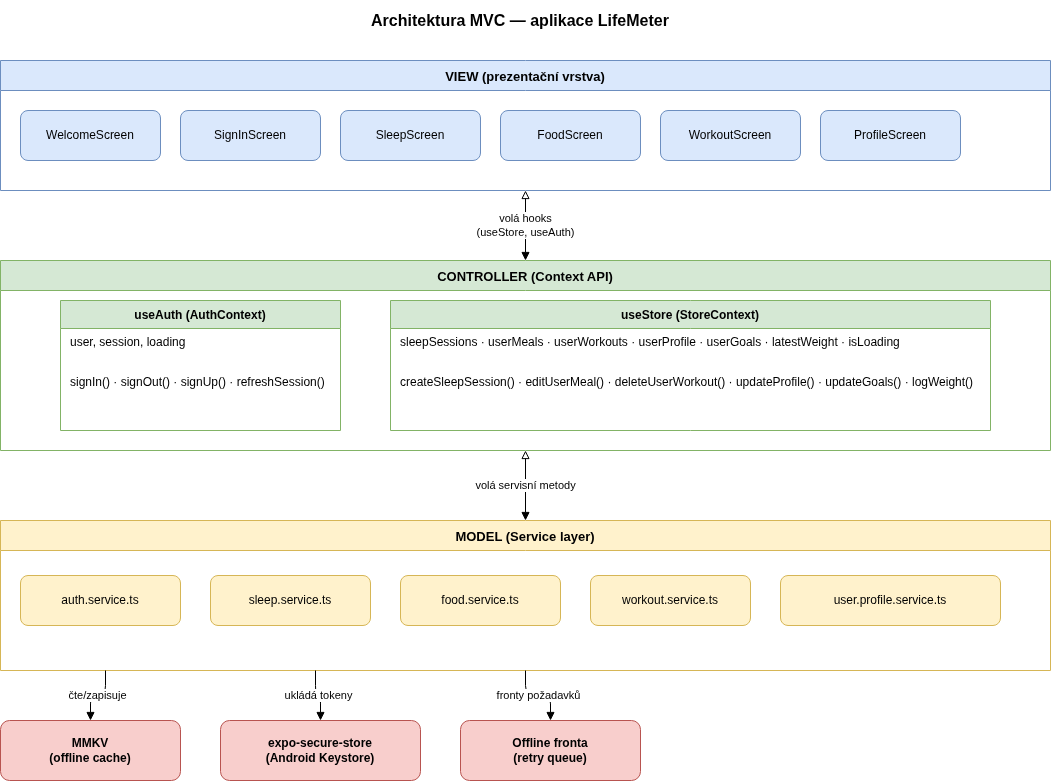

The diagram above was exported from draw.io. Its source (the exported page's mxGraphModel, read from the mxfile embedded in the PNG):
<mxGraphModel dx="689" dy="1145" grid="1" gridSize="10" guides="1" tooltips="1" connect="1" arrows="1" fold="1" page="1" pageScale="1" pageWidth="1169" pageHeight="827" math="0" shadow="0">
  <root>
    <mxCell id="0" />
    <mxCell id="1" parent="0" />
    <mxCell id="100" value="Architektura MVC — aplikace LifeMeter" style="text;html=1;strokeColor=none;fillColor=none;align=center;verticalAlign=middle;whiteSpace=wrap;rounded=0;fontSize=16;fontStyle=1;" parent="1" vertex="1">
      <mxGeometry x="200" y="20" width="760" height="40" as="geometry" />
    </mxCell>
    <mxCell id="10" value="VIEW (prezentační vrstva)" style="swimlane;fontStyle=1;startSize=30;fillColor=#dae8fc;strokeColor=#6c8ebf;fontSize=13;" parent="1" vertex="1">
      <mxGeometry x="60" y="80" width="1050" height="130" as="geometry" />
    </mxCell>
    <mxCell id="11" value="WelcomeScreen" style="rounded=1;whiteSpace=wrap;html=1;fillColor=#dae8fc;strokeColor=#6c8ebf;" parent="10" vertex="1">
      <mxGeometry x="20" y="50" width="140" height="50" as="geometry" />
    </mxCell>
    <mxCell id="12" value="SignInScreen" style="rounded=1;whiteSpace=wrap;html=1;fillColor=#dae8fc;strokeColor=#6c8ebf;" parent="10" vertex="1">
      <mxGeometry x="180" y="50" width="140" height="50" as="geometry" />
    </mxCell>
    <mxCell id="13" value="SleepScreen" style="rounded=1;whiteSpace=wrap;html=1;fillColor=#dae8fc;strokeColor=#6c8ebf;" parent="10" vertex="1">
      <mxGeometry x="340" y="50" width="140" height="50" as="geometry" />
    </mxCell>
    <mxCell id="14" value="FoodScreen" style="rounded=1;whiteSpace=wrap;html=1;fillColor=#dae8fc;strokeColor=#6c8ebf;" parent="10" vertex="1">
      <mxGeometry x="500" y="50" width="140" height="50" as="geometry" />
    </mxCell>
    <mxCell id="15" value="WorkoutScreen" style="rounded=1;whiteSpace=wrap;html=1;fillColor=#dae8fc;strokeColor=#6c8ebf;" parent="10" vertex="1">
      <mxGeometry x="660" y="50" width="140" height="50" as="geometry" />
    </mxCell>
    <mxCell id="16" value="ProfileScreen" style="rounded=1;whiteSpace=wrap;html=1;fillColor=#dae8fc;strokeColor=#6c8ebf;" parent="10" vertex="1">
      <mxGeometry x="820" y="50" width="140" height="50" as="geometry" />
    </mxCell>
    <mxCell id="20" value="CONTROLLER (Context API)" style="swimlane;fontStyle=1;startSize=30;fillColor=#d5e8d4;strokeColor=#82b366;fontSize=13;" parent="1" vertex="1">
      <mxGeometry x="60" y="280" width="1050" height="190" as="geometry" />
    </mxCell>
    <mxCell id="21" value="useAuth (AuthContext)" style="swimlane;fontStyle=1;startSize=28;fillColor=#d5e8d4;strokeColor=#82b366;" parent="20" vertex="1">
      <mxGeometry x="60" y="40" width="280" height="130" as="geometry" />
    </mxCell>
    <mxCell id="211" value="user, session, loading" style="text;html=1;strokeColor=none;fillColor=none;align=left;verticalAlign=top;spacingLeft=8;" parent="21" vertex="1">
      <mxGeometry y="28" width="280" height="40" as="geometry" />
    </mxCell>
    <mxCell id="212" value="signIn() · signOut() · signUp() · refreshSession()" style="text;html=1;strokeColor=none;fillColor=none;align=left;verticalAlign=top;spacingLeft=8;" parent="21" vertex="1">
      <mxGeometry y="68" width="280" height="50" as="geometry" />
    </mxCell>
    <mxCell id="22" value="useStore (StoreContext)" style="swimlane;fontStyle=1;startSize=28;fillColor=#d5e8d4;strokeColor=#82b366;" parent="20" vertex="1">
      <mxGeometry x="390" y="40" width="600" height="130" as="geometry" />
    </mxCell>
    <mxCell id="221" value="sleepSessions · userMeals · userWorkouts · userProfile · userGoals · latestWeight · isLoading" style="text;html=1;strokeColor=none;fillColor=none;align=left;verticalAlign=top;spacingLeft=8;" parent="22" vertex="1">
      <mxGeometry y="28" width="600" height="40" as="geometry" />
    </mxCell>
    <mxCell id="222" value="createSleepSession() · editUserMeal() · deleteUserWorkout() · updateProfile() · updateGoals() · logWeight()" style="text;html=1;strokeColor=none;fillColor=none;align=left;verticalAlign=top;spacingLeft=8;" parent="22" vertex="1">
      <mxGeometry y="68" width="600" height="50" as="geometry" />
    </mxCell>
    <mxCell id="30" value="MODEL (Service layer)" style="swimlane;fontStyle=1;startSize=30;fillColor=#fff2cc;strokeColor=#d6b656;fontSize=13;" parent="1" vertex="1">
      <mxGeometry x="60" y="540" width="1050" height="150" as="geometry" />
    </mxCell>
    <mxCell id="31" value="auth.service.ts" style="rounded=1;whiteSpace=wrap;html=1;fillColor=#fff2cc;strokeColor=#d6b656;" parent="30" vertex="1">
      <mxGeometry x="20" y="55" width="160" height="50" as="geometry" />
    </mxCell>
    <mxCell id="32" value="sleep.service.ts" style="rounded=1;whiteSpace=wrap;html=1;fillColor=#fff2cc;strokeColor=#d6b656;" parent="30" vertex="1">
      <mxGeometry x="210" y="55" width="160" height="50" as="geometry" />
    </mxCell>
    <mxCell id="33" value="food.service.ts" style="rounded=1;whiteSpace=wrap;html=1;fillColor=#fff2cc;strokeColor=#d6b656;" parent="30" vertex="1">
      <mxGeometry x="400" y="55" width="160" height="50" as="geometry" />
    </mxCell>
    <mxCell id="34" value="workout.service.ts" style="rounded=1;whiteSpace=wrap;html=1;fillColor=#fff2cc;strokeColor=#d6b656;" parent="30" vertex="1">
      <mxGeometry x="590" y="55" width="160" height="50" as="geometry" />
    </mxCell>
    <mxCell id="35" value="user.profile.service.ts" style="rounded=1;whiteSpace=wrap;html=1;fillColor=#fff2cc;strokeColor=#d6b656;" parent="30" vertex="1">
      <mxGeometry x="780" y="55" width="220" height="50" as="geometry" />
    </mxCell>
    <mxCell id="40" value="MMKV&#10;(offline cache)" style="rounded=1;whiteSpace=wrap;html=1;fillColor=#f8cecc;strokeColor=#b85450;fontStyle=1;" parent="1" vertex="1">
      <mxGeometry x="60" y="740" width="180" height="60" as="geometry" />
    </mxCell>
    <mxCell id="41" value="expo-secure-store&#10;(Android Keystore)" style="rounded=1;whiteSpace=wrap;html=1;fillColor=#f8cecc;strokeColor=#b85450;fontStyle=1;" parent="1" vertex="1">
      <mxGeometry x="280" y="740" width="200" height="60" as="geometry" />
    </mxCell>
    <mxCell id="42" value="Offline fronta&#10;(retry queue)" style="rounded=1;whiteSpace=wrap;html=1;fillColor=#f8cecc;strokeColor=#b85450;fontStyle=1;" parent="1" vertex="1">
      <mxGeometry x="520" y="740" width="180" height="60" as="geometry" />
    </mxCell>
    <mxCell id="50" value="volá hooks&#10;(useStore, useAuth)" style="edgeStyle=orthogonalEdgeStyle;html=1;exitX=0.5;exitY=1;entryX=0.5;entryY=0;endArrow=block;startArrow=block;startFill=0;endFill=1;" parent="1" source="10" target="20" edge="1">
      <mxGeometry relative="1" as="geometry" />
    </mxCell>
    <mxCell id="51" value="volá servisní metody" style="edgeStyle=orthogonalEdgeStyle;html=1;exitX=0.5;exitY=1;entryX=0.5;entryY=0;endArrow=block;startArrow=block;startFill=0;endFill=1;" parent="1" source="20" target="30" edge="1">
      <mxGeometry relative="1" as="geometry" />
    </mxCell>
    <mxCell id="52" value="čte/zapisuje" style="edgeStyle=orthogonalEdgeStyle;html=1;exitX=0.1;exitY=1;entryX=0.5;entryY=0;endArrow=block;endFill=1;" parent="1" source="30" target="40" edge="1">
      <mxGeometry relative="1" as="geometry" />
    </mxCell>
    <mxCell id="53" value="ukládá tokeny" style="edgeStyle=orthogonalEdgeStyle;html=1;exitX=0.3;exitY=1;entryX=0.5;entryY=0;endArrow=block;endFill=1;" parent="1" source="30" target="41" edge="1">
      <mxGeometry relative="1" as="geometry" />
    </mxCell>
    <mxCell id="54" value="fronty požadavků" style="edgeStyle=orthogonalEdgeStyle;html=1;exitX=0.5;exitY=1;entryX=0.5;entryY=0;endArrow=block;endFill=1;" parent="1" source="30" target="42" edge="1">
      <mxGeometry relative="1" as="geometry" />
    </mxCell>
  </root>
</mxGraphModel>